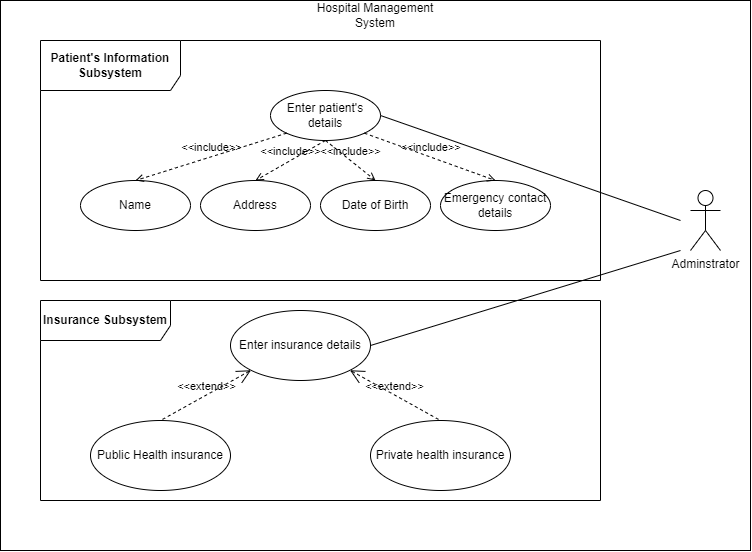

The diagram above was exported from draw.io. Its source (the exported page's mxGraphModel, read from the mxfile embedded in the PNG):
<mxGraphModel dx="593" dy="3046" grid="1" gridSize="10" guides="1" tooltips="1" connect="1" arrows="1" fold="1" page="1" pageScale="1" pageWidth="1654" pageHeight="2336" math="0" shadow="0">
  <root>
    <mxCell id="0" />
    <mxCell id="1" parent="0" />
    <mxCell id="24" value="" style="rounded=0;whiteSpace=wrap;html=1;" vertex="1" parent="1">
      <mxGeometry x="240" y="-40" width="750" height="550" as="geometry" />
    </mxCell>
    <mxCell id="20" value="&lt;b&gt;Insurance Subsystem&lt;/b&gt;" style="shape=umlFrame;whiteSpace=wrap;html=1;width=130;height=40;" vertex="1" parent="1">
      <mxGeometry x="280" y="260" width="560" height="200" as="geometry" />
    </mxCell>
    <mxCell id="19" value="&lt;b&gt;Patient's Information Subsystem&lt;/b&gt;" style="shape=umlFrame;whiteSpace=wrap;html=1;width=140;height=50;" vertex="1" parent="1">
      <mxGeometry x="280" width="560" height="240" as="geometry" />
    </mxCell>
    <mxCell id="2" value="Name" style="ellipse;whiteSpace=wrap;html=1;" vertex="1" parent="1">
      <mxGeometry x="320" y="140" width="110" height="50" as="geometry" />
    </mxCell>
    <mxCell id="6" value="Address" style="ellipse;whiteSpace=wrap;html=1;" vertex="1" parent="1">
      <mxGeometry x="440" y="140" width="110" height="50" as="geometry" />
    </mxCell>
    <mxCell id="7" value="Date of Birth" style="ellipse;whiteSpace=wrap;html=1;" vertex="1" parent="1">
      <mxGeometry x="560" y="140" width="110" height="50" as="geometry" />
    </mxCell>
    <mxCell id="8" value="Emergency contact details" style="ellipse;whiteSpace=wrap;html=1;" vertex="1" parent="1">
      <mxGeometry x="680" y="140" width="110" height="50" as="geometry" />
    </mxCell>
    <mxCell id="9" value="Enter patient's details" style="ellipse;whiteSpace=wrap;html=1;" vertex="1" parent="1">
      <mxGeometry x="510" y="50" width="110" height="50" as="geometry" />
    </mxCell>
    <mxCell id="10" value="&amp;lt;&amp;lt;include&amp;gt;&amp;gt;" style="edgeStyle=none;html=1;endArrow=open;verticalAlign=bottom;dashed=1;labelBackgroundColor=none;exitX=0;exitY=1;exitDx=0;exitDy=0;entryX=0.5;entryY=0;entryDx=0;entryDy=0;" edge="1" parent="1" source="9" target="2">
      <mxGeometry width="160" relative="1" as="geometry">
        <mxPoint x="460" y="180" as="sourcePoint" />
        <mxPoint x="620" y="180" as="targetPoint" />
      </mxGeometry>
    </mxCell>
    <mxCell id="11" value="&amp;lt;&amp;lt;include&amp;gt;&amp;gt;" style="edgeStyle=none;html=1;endArrow=open;verticalAlign=bottom;dashed=1;labelBackgroundColor=none;exitX=0.5;exitY=1;exitDx=0;exitDy=0;entryX=0.5;entryY=0;entryDx=0;entryDy=0;" edge="1" parent="1" source="9" target="6">
      <mxGeometry width="160" relative="1" as="geometry">
        <mxPoint x="460" y="180" as="sourcePoint" />
        <mxPoint x="620" y="180" as="targetPoint" />
      </mxGeometry>
    </mxCell>
    <mxCell id="12" value="&amp;lt;&amp;lt;include&amp;gt;&amp;gt;" style="edgeStyle=none;html=1;endArrow=open;verticalAlign=bottom;dashed=1;labelBackgroundColor=none;entryX=0.5;entryY=0;entryDx=0;entryDy=0;exitX=0.5;exitY=1;exitDx=0;exitDy=0;" edge="1" parent="1" source="9" target="7">
      <mxGeometry width="160" relative="1" as="geometry">
        <mxPoint x="580" y="120" as="sourcePoint" />
        <mxPoint x="740" y="120" as="targetPoint" />
      </mxGeometry>
    </mxCell>
    <mxCell id="13" value="&amp;lt;&amp;lt;include&amp;gt;&amp;gt;" style="edgeStyle=none;html=1;endArrow=open;verticalAlign=bottom;dashed=1;labelBackgroundColor=none;exitX=1;exitY=1;exitDx=0;exitDy=0;entryX=0.5;entryY=0;entryDx=0;entryDy=0;" edge="1" parent="1" source="9" target="8">
      <mxGeometry width="160" relative="1" as="geometry">
        <mxPoint x="690" y="100" as="sourcePoint" />
        <mxPoint x="850" y="100" as="targetPoint" />
      </mxGeometry>
    </mxCell>
    <mxCell id="14" value="Enter insurance details" style="ellipse;whiteSpace=wrap;html=1;" vertex="1" parent="1">
      <mxGeometry x="470" y="270" width="140" height="70" as="geometry" />
    </mxCell>
    <mxCell id="15" value="Public Health insurance" style="ellipse;whiteSpace=wrap;html=1;" vertex="1" parent="1">
      <mxGeometry x="330" y="380" width="140" height="70" as="geometry" />
    </mxCell>
    <mxCell id="16" value="Private health insurance" style="ellipse;whiteSpace=wrap;html=1;" vertex="1" parent="1">
      <mxGeometry x="610" y="380" width="140" height="70" as="geometry" />
    </mxCell>
    <mxCell id="17" value="&amp;lt;&amp;lt;extend&amp;gt;&amp;gt;" style="edgeStyle=none;html=1;startArrow=open;endArrow=none;startSize=12;verticalAlign=bottom;dashed=1;labelBackgroundColor=none;entryX=0.5;entryY=0;entryDx=0;entryDy=0;exitX=0;exitY=1;exitDx=0;exitDy=0;" edge="1" parent="1" source="14" target="15">
      <mxGeometry width="160" relative="1" as="geometry">
        <mxPoint x="295" y="350" as="sourcePoint" />
        <mxPoint x="455" y="350" as="targetPoint" />
      </mxGeometry>
    </mxCell>
    <mxCell id="18" value="&amp;lt;&amp;lt;extend&amp;gt;&amp;gt;" style="edgeStyle=none;html=1;startArrow=open;endArrow=none;startSize=12;verticalAlign=bottom;dashed=1;labelBackgroundColor=none;exitX=1;exitY=1;exitDx=0;exitDy=0;entryX=0.5;entryY=0;entryDx=0;entryDy=0;" edge="1" parent="1" source="14" target="16">
      <mxGeometry width="160" relative="1" as="geometry">
        <mxPoint x="650" y="340" as="sourcePoint" />
        <mxPoint x="810" y="340" as="targetPoint" />
      </mxGeometry>
    </mxCell>
    <mxCell id="21" value="Adminstrator" style="shape=umlActor;html=1;verticalLabelPosition=bottom;verticalAlign=top;align=center;" vertex="1" parent="1">
      <mxGeometry x="930" y="150" width="30" height="60" as="geometry" />
    </mxCell>
    <mxCell id="22" value="" style="edgeStyle=none;html=1;endArrow=none;verticalAlign=bottom;exitX=1;exitY=0.5;exitDx=0;exitDy=0;" edge="1" parent="1" source="9">
      <mxGeometry width="160" relative="1" as="geometry">
        <mxPoint x="920" y="80" as="sourcePoint" />
        <mxPoint x="920" y="180" as="targetPoint" />
        <Array as="points" />
      </mxGeometry>
    </mxCell>
    <mxCell id="23" value="" style="edgeStyle=none;html=1;endArrow=none;verticalAlign=bottom;exitX=1;exitY=0.5;exitDx=0;exitDy=0;" edge="1" parent="1" source="14">
      <mxGeometry width="160" relative="1" as="geometry">
        <mxPoint x="630" y="310" as="sourcePoint" />
        <mxPoint x="920" y="210" as="targetPoint" />
      </mxGeometry>
    </mxCell>
    <mxCell id="25" value="Hospital Management System" style="text;html=1;strokeColor=none;fillColor=none;align=center;verticalAlign=middle;whiteSpace=wrap;rounded=0;" vertex="1" parent="1">
      <mxGeometry x="540" y="-40" width="150" height="30" as="geometry" />
    </mxCell>
  </root>
</mxGraphModel>